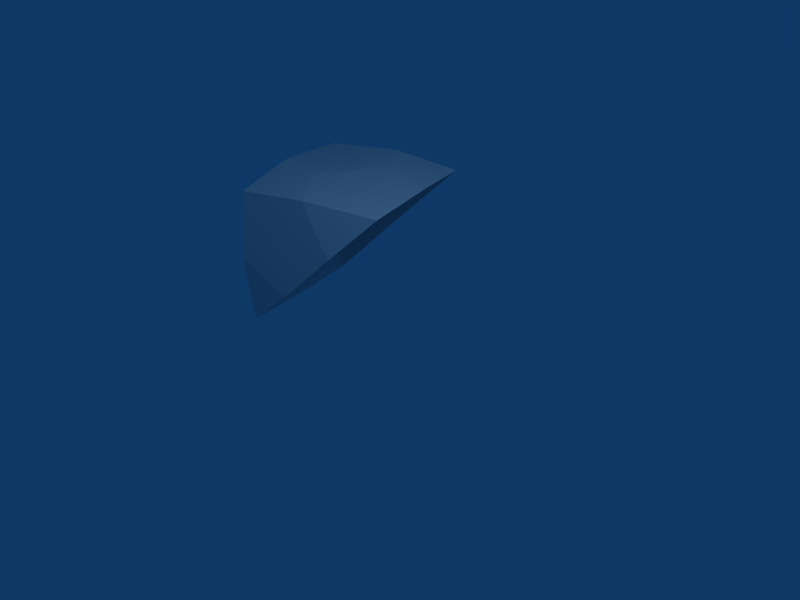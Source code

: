 # Source: block.blend  (saved by Blender 2.43.0; exported with 4.5.12 LTS)
import bpy
from mathutils import Matrix  # noqa: F401  (used for matrix-valued properties, if any)

bpy.ops.wm.read_factory_settings(use_empty=True)
scene = bpy.context.scene
scene.name = 'Scene'

# ---- collections
col_collection_1 = bpy.data.collections.new('Collection 1'); scene.collection.children.link(col_collection_1)

# ---- world
world_world = bpy.data.worlds.new('World'); scene.world = world_world
world_world.color = (0.05656, 0.2208, 0.4)
world_world.use_sun_shadow = False
world_world.sun_shadow_jitter_overblur = 0.0
world_world.cycles.sampling_method = 'MANUAL'
world_world.cycles.sample_map_resolution = 256

# ---- cameras
cam_camera = bpy.data.cameras.new('Camera')
cam_camera.passepartout_alpha = 0.2
cam_camera.clip_end = 100.0
cam_camera.lens = 35.0
cam_camera.show_passepartout = False
cam_camera.show_safe_areas = True
cam_camera.dof.focus_distance = 0.0
cam_camera.dof.aperture_fstop = 128.0

# ---- lights
light_lamp = bpy.data.lights.new('Lamp', 'POINT')
light_lamp.transmission_factor = 0.0
light_lamp.energy = 100.0
light_lamp.shadow_buffer_clip_start = 0.5
light_lamp.shadow_soft_size = 1.0
light_lamp.shadow_maximum_resolution = 0.006
light_lamp.use_absolute_resolution = True
light_lamp.cycles.use_multiple_importance_sampling = False

# ---- meshes
me_cube = bpy.data.meshes.new('Cube')
me_cube.from_pydata([(0.0, 0.3333, 0.6667), (0.6667, 0.0, 0.6667), (0.3333, 0.0, 0.3333), (1.0, 0.6667, 0.6667), (1.0, 0.3333, 0.3333), (0.3333, 0.6667, 1.0), (0.6667, 0.3333, 1.0), (0.5, 0.01601, 0.01601), (0.984, 0.5, 0.984), (0.516, 0.01601, 0.984), (0.01601, 0.5, 0.984), (0.484, 0.984, 0.984), (0.984, 0.01601, 0.5), (0.01601, 0.01601, 0.5), (0.0, 0.5, 0.5), (0.5, 0.0, 0.5), (1.0, 0.5, 0.5), (0.5, 0.5, 1.0), (0.9406, 0.02972, 0.05944), (0.04114, 0.06172, 0.04114), (0.9383, 0.9589, 0.9589), (0.9703, 0.05944, 0.9406), (0.06172, 0.04114, 0.9589), (0.02972, 0.9406, 0.9406)], [], [(6, 9, 21), (6, 21, 8), (6, 17, 9), (17, 22, 9), (6, 8, 17), (8, 20, 17), (5, 10, 17), (10, 22, 17), (5, 11, 23), (5, 23, 10), (5, 17, 11), (17, 20, 11), (4, 12, 18), (4, 16, 12), (16, 21, 12), (3, 8, 16), (8, 21, 16), (3, 20, 8), (2, 13, 19), (2, 19, 7), (2, 15, 13), (15, 22, 13), (2, 7, 15), (7, 18, 15), (1, 9, 15), (9, 22, 15), (1, 12, 21), (1, 21, 9), (1, 15, 12), (15, 18, 12), (0, 10, 14), (10, 23, 14), (0, 13, 22), (0, 22, 10), (0, 14, 13), (14, 19, 13)])
_uv = me_cube.uv_layers.new(name='UVTex')
_uv.uv.foreach_set('vector', [0.5552, 0.4444, 0.4995, 0.3338, 0.6656, 0.3333, 0.5552, 0.4444, 0.6656, 0.3333, 0.6662, 0.4995, 0.5552, 0.4444, 0.5, 0.5, 0.4995, 0.3338, 0.5, 0.5, 0.3333, 0.3344, 0.4995, 0.3338, 0.5552, 0.4444, 0.6662, 0.4995, 0.5, 0.5, 0.6662, 0.4995, 0.6667, 0.6656, 0.5, 0.5, 0.4448, 0.5556, 0.3338, 0.5005, 0.5, 0.5, 0.3338, 0.5005, 0.3333, 0.3344, 0.5, 0.5, 0.4448, 0.5556, 0.5005, 0.6662, 0.3344, 0.6667, 0.4448, 0.5556, 0.3344, 0.6667, 0.3338, 0.5005, 0.4448, 0.5556, 0.5, 0.5, 0.5005, 0.6662, 0.5, 0.5, 0.6667, 0.6656, 0.5005, 0.6662, 0.7778, 0.1115, 0.6672, 0.1672, 0.6667, 0.00102, 0.7778, 0.1115, 0.8333, 0.1667, 0.6672, 0.1672, 0.8333, 0.1667, 0.6677, 0.3333, 0.6672, 0.1672, 0.8889, 0.2219, 0.8338, 0.3328, 0.8333, 0.1667, 0.8338, 0.3328, 0.6677, 0.3333, 0.8333, 0.1667, 0.8889, 0.2219, 1.0, 0.3323, 0.8338, 0.3328, 0.4444, 0.7781, 0.3338, 0.8338, 0.3333, 0.6677, 0.4444, 0.7781, 0.3333, 0.6677, 0.4995, 0.6672, 0.4444, 0.7781, 0.5, 0.8333, 0.3338, 0.8338, 0.5, 0.8333, 0.3344, 1.0, 0.3338, 0.8338, 0.4444, 0.7781, 0.4995, 0.6672, 0.5, 0.8333, 0.4995, 0.6672, 0.6656, 0.6667, 0.5, 0.8333, 0.5556, 0.8885, 0.5005, 0.9995, 0.5, 0.8333, 0.5005, 0.9995, 0.3344, 1.0, 0.5, 0.8333, 0.5556, 0.8885, 0.6662, 0.8328, 0.6667, 0.999, 0.5556, 0.8885, 0.6667, 0.999, 0.5005, 0.9995, 0.5556, 0.8885, 0.5, 0.8333, 0.6662, 0.8328, 0.5, 0.8333, 0.6656, 0.6667, 0.6662, 0.8328, 0.2219, 0.4444, 0.3328, 0.4995, 0.1667, 0.5, 0.3328, 0.4995, 0.3333, 0.6656, 0.1667, 0.5, 0.2219, 0.4444, 0.1662, 0.3338, 0.3323, 0.3333, 0.2219, 0.4444, 0.3323, 0.3333, 0.3328, 0.4995, 0.2219, 0.4444, 0.1667, 0.5, 0.1662, 0.3338, 0.1667, 0.5, 0.0, 0.3344, 0.1662, 0.3338])
me_cube.use_remesh_preserve_volume = False
me_cube.use_remesh_preserve_attributes = False
me_cube.use_mirror_vertex_groups = False
me_cube.update()

# ---- objects
ob_cube = bpy.data.objects.new('Cube', me_cube)
ob_lamp = bpy.data.objects.new('Lamp', light_lamp)
ob_camera = bpy.data.objects.new('Camera', cam_camera)

# ---- transforms, parenting, visibility, modifiers, constraints
ob_cube.location = (0.0, 0.0, 0.0)
ob_cube.lock_rotations_4d = False
ob_cube.empty_display_type = 'ARROWS'
ob_cube.color = (0.0, 0.0, 0.0, 1.0)
ob_cube.lineart.crease_threshold = 0.0
ob_lamp.location = (2.117, 2.526, 3.288)
ob_lamp.lock_rotations_4d = False
ob_lamp.empty_display_type = 'ARROWS'
ob_lamp.color = (0.0, 0.0, 0.0, 1.0)
ob_lamp.lineart.crease_threshold = 0.0
ob_camera.location = (4.034, 3.017, 2.645)
ob_camera.rotation_euler = (1.043, -0.001224, 2.126)
ob_camera.lock_rotations_4d = False
ob_camera.empty_display_type = 'ARROWS'
ob_camera.color = (0.0, 0.0, 0.0, 1.0)
ob_camera.lineart.crease_threshold = 0.0

# ---- collection membership
col_collection_1.objects.link(ob_cube)
col_collection_1.objects.link(ob_lamp)
col_collection_1.objects.link(ob_camera)

# ---- scene / render settings (as saved in the file)
scene.camera = ob_camera
scene.frame_start = 1; scene.frame_end = 250; scene.frame_set(1)
scene.render.engine = 'BLENDER_EEVEE_NEXT'
scene.render.image_settings.file_format = 'JPEG'
scene.render.image_settings.color_mode = 'RGB'
scene.render.image_settings.compression = 90
scene.render.resolution_x = 800
scene.render.resolution_y = 600
scene.render.pixel_aspect_x = 100.0
scene.render.pixel_aspect_y = 100.0
scene.render.fps = 25
scene.render.dither_intensity = 0.0
scene.render.use_compositing = False
scene.render.use_sequencer = False
scene.render.bake_margin = 2
scene.render.bake_bias = 0.0
scene.render.use_stamp_time = False
scene.render.use_stamp_date = False
scene.render.use_stamp_frame = False
scene.render.use_stamp_camera = False
scene.render.use_stamp_scene = False
scene.render.use_stamp_filename = False
scene.render.use_stamp_render_time = False
scene.render.stamp_font_size = 0
scene.cycles.use_denoising = False
scene.cycles.samples = 10
scene.cycles.sampling_pattern = 'TABULATED_SOBOL'
scene.cycles.light_sampling_threshold = 0.0
scene.cycles.use_adaptive_sampling = False
scene.cycles.use_light_tree = False
scene.cycles.blur_glossy = 0.0
scene.cycles.volume_bounces = 1
scene.cycles.pixel_filter_type = 'GAUSSIAN'
scene.cycles.sample_clamp_indirect = 0.0
scene.view_settings.view_transform = 'Raw'
bpy.context.view_layer.update()
